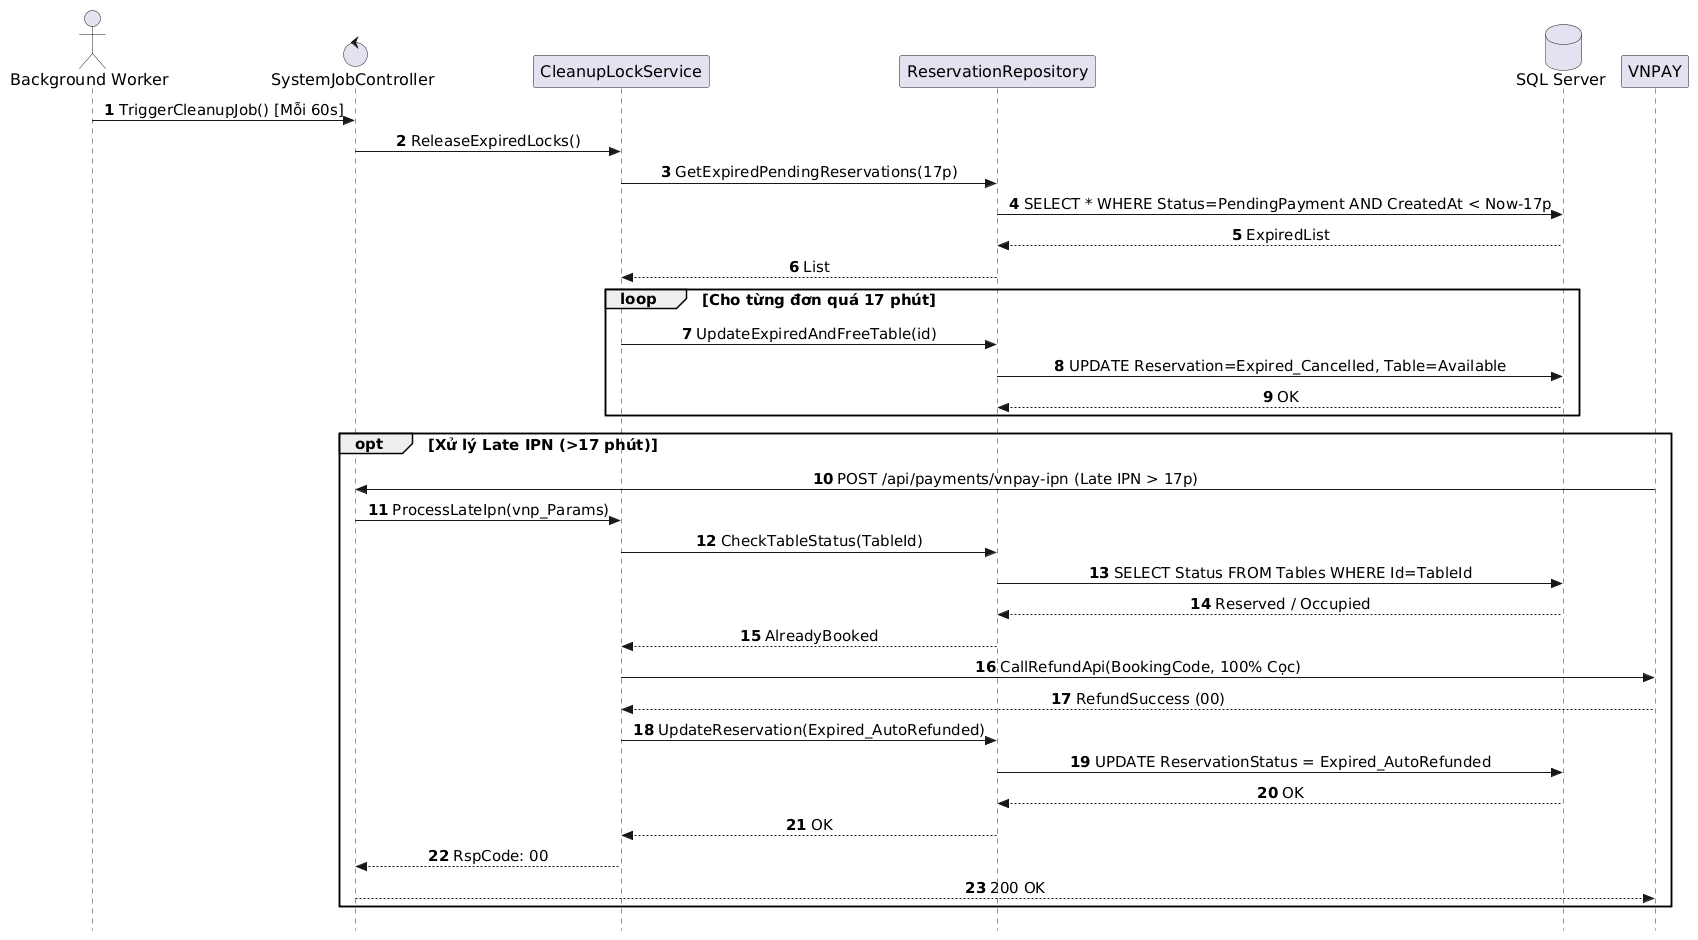

The diagram above was rendered by PlantUML. Its source (embedded in the PNG):
@startuml
autonumber
skinparam style strictuml
skinparam sequenceMessageAlign center
skinparam responseMessageBelowArrow true
skinparam defaultFontName "Segoe UI", Arial, sans-serif
skinparam defaultFontSize 16
skinparam sequenceActorFontSize 16
skinparam sequenceParticipantFontSize 16
skinparam sequenceArrowFontSize 15
skinparam sequenceGroupFontSize 15
skinparam sequenceGroupHeaderFontSize 15

actor "Background Worker" as Worker
control "SystemJobController" as Controller
participant "CleanupLockService" as Service
participant "ReservationRepository" as Repo
database "SQL Server" as DB
participant "VNPAY" as VNPAY

Worker -> Controller: TriggerCleanupJob() [Mỗi 60s]
Controller -> Service: ReleaseExpiredLocks()
Service -> Repo: GetExpiredPendingReservations(17p)
Repo -> DB: SELECT * WHERE Status=PendingPayment AND CreatedAt < Now-17p
DB --> Repo: ExpiredList
Repo --> Service: List

loop Cho từng đơn quá 17 phút
    Service -> Repo: UpdateExpiredAndFreeTable(id)
    Repo -> DB: UPDATE Reservation=Expired_Cancelled, Table=Available
    DB --> Repo: OK
end

opt Xử lý Late IPN (>17 phút)
    VNPAY -> Controller: POST /api/payments/vnpay-ipn (Late IPN > 17p)
    Controller -> Service: ProcessLateIpn(vnp_Params)
    Service -> Repo: CheckTableStatus(TableId)
    Repo -> DB: SELECT Status FROM Tables WHERE Id=TableId
    DB --> Repo: Reserved / Occupied
    Repo --> Service: AlreadyBooked
    Service -> VNPAY: CallRefundApi(BookingCode, 100% Cọc)
    VNPAY --> Service: RefundSuccess (00)
    Service -> Repo: UpdateReservation(Expired_AutoRefunded)
    Repo -> DB: UPDATE ReservationStatus = Expired_AutoRefunded
    DB --> Repo: OK
    Repo --> Service: OK
    Service --> Controller: RspCode: 00
    Controller --> VNPAY: 200 OK
end
@enduml